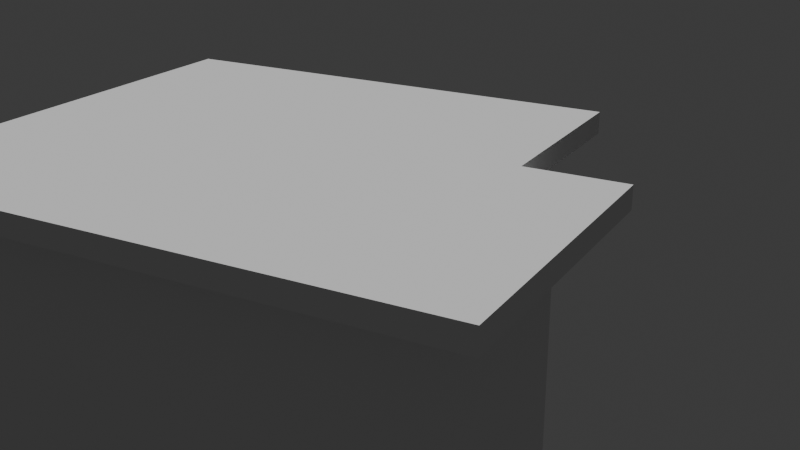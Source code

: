 # Source: room.blend  (saved by Blender 4.4.32; exported with 4.5.12 LTS)
import bpy
from mathutils import Matrix  # noqa: F401  (used for matrix-valued properties, if any)

bpy.ops.wm.read_factory_settings(use_empty=True)
scene = bpy.context.scene
scene.name = 'Scene'

# ---- collections
col_collection = bpy.data.collections.new('Collection'); scene.collection.children.link(col_collection)

# ---- world
world_world = bpy.data.worlds.new('World'); scene.world = world_world
world_world.use_nodes = True; world_world.node_tree.nodes.clear()
_N = world_world.node_tree.nodes; _L = world_world.node_tree.links
n0 = _N.new('ShaderNodeOutputWorld'); n0.name = 'World Output'; n0.location = (300, 300)
n1 = _N.new('ShaderNodeBackground'); n1.name = 'Background'; n1.location = (10, 300)
n1.inputs[0].default_value = (0.05088, 0.05088, 0.05088, 1.0)
_L.new(n1.outputs[0], n0.inputs[0])
n0.is_active_output = True
world_world.color = (0.05088, 0.05088, 0.05088)
world_world.sun_shadow_jitter_overblur = 0.0

# ---- cameras
cam_camera_001 = bpy.data.cameras.new('Camera.001')
cam_camera_001.clip_start = 0.001
cam_camera_001.ortho_scale = 6.6

# ---- meshes
me_plane = bpy.data.meshes.new('Plane')
me_plane.from_pydata([(-1.0, -1.0, 0.0), (3.0, -1.0, 0.0), (-1.0, 3.0, 0.0), (3.0, 3.0, 0.0), (-1.0, -1.0, 3.0), (3.0, -1.0, 3.0), (-1.0, 3.0, 3.0), (3.0, 3.0, 3.0), (-1.0, 1.0, 0.0), (3.0, 1.0, 0.0), (-1.0, 1.0, 3.0), (3.0, 1.0, 3.0), (-2.0, 3.0, 3.0), (-2.0, 3.0, 0.0), (-2.0, 1.0, 0.0), (-2.0, 1.0, 3.0), (-1.5, 3.0, 0.0), (-1.5, 3.0, 3.0), (-1.5, 1.0, 3.0), (-1.5, 1.0, 0.0), (-1.0, 0.0, 0.0), (-1.0, 0.0, 3.0), (3.0, 0.0, 0.0), (3.0, 0.0, 3.0), (1.0, -1.0, 0.0), (1.0, 3.0, 0.0), (1.0, -1.0, 3.0), (1.0, 3.0, 3.0), (1.0, 1.0, 3.0), (1.0, 1.0, 0.0), (1.0, 0.0, 0.0), (1.0, 0.0, 3.0), (3.0, 3.0, 1.5), (3.0, -1.0, 1.5), (-1.0, -1.0, 1.5), (-1.0, 3.0, 1.5), (-1.0, 1.0, 1.5), (3.0, 1.0, 1.5), (-2.0, 3.0, 1.5), (-2.0, 1.0, 1.5), (-1.5, 1.0, 1.5), (-1.5, 3.0, 1.5), (3.0, 0.0, 1.5), (-1.0, 0.0, 1.5), (1.0, -1.0, 1.5), (1.0, 3.0, 1.5), (3.0, 3.0, 2.775), (-1.0, -1.0, 2.775), (-1.0, 1.0, 2.775), (3.0, 1.0, 2.775), (-2.0, 1.0, 2.775), (-1.5, 3.0, 2.775), (3.0, 0.0, 2.775), (-1.0, 0.0, 2.775), (1.0, -1.0, 2.775), (1.0, 3.0, 2.775), (3.0, -1.0, 2.775), (-1.0, 3.0, 2.775), (-2.0, 3.0, 2.775), (-1.5, 1.0, 2.775), (-1.484, 0.0, 3.0), (-1.484, -1.484, 3.0), (1.0, -1.484, 3.0), (3.484, -1.484, 3.0), (3.484, 1.0, 3.0), (3.484, 3.484, 3.0), (1.0, 3.484, 3.0), (-1.0, 3.484, 3.0), (3.484, 3.484, 2.775), (-1.484, -1.484, 2.775), (3.484, 0.0, 3.0), (-1.484, 0.5162, 2.775), (-1.484, 0.5162, 3.0), (3.484, 1.0, 2.775), (-2.484, 3.484, 3.0), (-2.484, 0.5162, 3.0), (-2.484, 0.5162, 2.775), (-1.5, 3.484, 3.0), (-1.5, 0.5162, 3.0), (-1.5, 3.484, 2.775), (3.484, 0.0, 2.775), (-1.484, 0.0, 2.775), (1.0, -1.484, 2.775), (1.0, 3.484, 2.775), (3.484, -1.484, 2.775), (-1.0, 3.484, 2.775), (-2.484, 3.484, 2.775), (-1.5, 0.5162, 2.775)], [], [(29, 25, 3, 9), (28, 11, 7, 27), (27, 7, 65, 66), (53, 47, 69, 81), (7, 11, 64, 65), (26, 4, 61, 62), (41, 16, 13, 38), (55, 57, 85, 83), (31, 23, 11, 28), (30, 29, 9, 22), (5, 26, 62, 63), (54, 56, 84, 82), (18, 17, 12, 15), (16, 19, 14, 13), (2, 8, 19, 16), (10, 6, 17, 18), (4, 21, 60, 61), (35, 2, 16, 41), (24, 30, 22, 1), (26, 5, 23, 31), (52, 49, 73, 80), (10, 18, 78, 72), (4, 26, 31, 21), (0, 20, 30, 24), (20, 8, 29, 30), (21, 31, 28, 10), (58, 50, 76, 86), (12, 17, 77, 74), (10, 28, 27, 6), (8, 2, 25, 29), (3, 25, 45, 32), (0, 24, 44, 34), (8, 20, 43, 36), (1, 22, 42, 33), (57, 35, 41, 51), (8, 36, 40, 19), (19, 40, 39, 14), (13, 14, 39, 38), (22, 9, 37, 42), (51, 41, 38, 58), (24, 1, 33, 44), (25, 2, 35, 45), (20, 0, 34, 43), (9, 3, 32, 37), (50, 59, 87, 76), (11, 23, 70, 64), (32, 45, 55, 46), (34, 44, 54, 47), (36, 43, 53, 48), (33, 42, 52, 56), (36, 48, 59, 40), (40, 59, 50, 39), (38, 39, 50, 58), (42, 37, 49, 52), (44, 33, 56, 54), (45, 35, 57, 55), (43, 34, 47, 53), (37, 32, 46, 49), (73, 68, 65, 64), (81, 69, 61, 60), (83, 85, 67, 66), (82, 84, 63, 62), (80, 73, 64, 70), (86, 76, 75, 74), (87, 78, 75, 76), (71, 72, 78, 87), (84, 80, 70, 63), (71, 81, 60, 72), (69, 82, 62, 61), (68, 83, 66, 65), (77, 79, 86, 74), (67, 85, 79, 77), (6, 27, 66, 67), (49, 46, 68, 73), (51, 58, 86, 79), (15, 12, 74, 75), (57, 51, 79, 85), (46, 55, 83, 68), (21, 10, 72, 60), (47, 54, 82, 69), (17, 6, 67, 77), (48, 53, 81, 71), (23, 5, 63, 70), (18, 15, 75, 78), (56, 52, 80, 84), (59, 48, 71, 87)])
_uv = me_plane.uv_layers.new(name='UVMap')
_uv.uv.foreach_set('vector', [0.1818, 0.2727, 0.3636, 0.2727, 0.3636, 0.4545, 0.1818, 0.4545, 0.5455, 0.1818, 0.5455, -2.168e-09, 0.7273, 1.156e-08, 0.7273, 0.1818, 0.7273, 0.1818, 0.7273, 1.156e-08, 0.7273, 1.156e-08, 0.7273, 0.1818, 0.7477, 0.5455, 0.7477, 0.6364, 0.7477, 0.6364, 0.7477, 0.5455, 0.7273, 1.156e-08, 0.5455, -2.168e-09, 0.5455, -2.168e-09, 0.7273, 1.156e-08, 0.3636, 0.1818, 0.3636, 0.3636, 0.3636, 0.3636, 0.3636, 0.1818, 0.1364, 0.8636, 0.2727, 0.8636, 0.2727, 0.9091, 0.1364, 0.9091, 0.02045, 0.6364, 0.02045, 0.8182, 0.02045, 0.8182, 0.02045, 0.6364, 0.4545, 0.1818, 0.4545, -9.032e-09, 0.5455, -2.168e-09, 0.5455, 0.1818, 0.09091, 0.2727, 0.1818, 0.2727, 0.1818, 0.4545, 0.09091, 0.4545, 0.3636, -1.59e-08, 0.3636, 0.1818, 0.3636, 0.1818, 0.3636, -1.59e-08, 0.7477, 0.1818, 0.7477, 0.3636, 0.7477, 0.3636, 0.7477, 0.1818, 0.5455, 0.4091, 0.7273, 0.4091, 0.7273, 0.4545, 0.5455, 0.4545, 0.3636, 0.04545, 0.1818, 0.04545, 0.1818, -1.878e-08, 0.3636, -5.058e-09, 0.3636, 0.09091, 0.1818, 0.09091, 0.1818, 0.04545, 0.3636, 0.04545, 0.5455, 0.3636, 0.7273, 0.3636, 0.7273, 0.4091, 0.5455, 0.4091, 0.3636, 0.3636, 0.4545, 0.3636, 0.4545, 0.3636, 0.3636, 0.3636, 0.1364, 0.8182, 0.2727, 0.8182, 0.2727, 0.8636, 0.1364, 0.8636, 1.192e-08, 0.2727, 0.09091, 0.2727, 0.09091, 0.4545, -1.806e-09, 0.4545, 0.3636, 0.1818, 0.3636, -1.59e-08, 0.4545, -9.032e-09, 0.4545, 0.1818, 0.2932, 0.5455, 0.2932, 0.6364, 0.2932, 0.6364, 0.2932, 0.5455, 0.5455, 0.3636, 0.5455, 0.4091, 0.5455, 0.4091, 0.5455, 0.3636, 0.3636, 0.3636, 0.3636, 0.1818, 0.4545, 0.1818, 0.4545, 0.3636, 2.565e-08, 0.09091, 0.09091, 0.09091, 0.09091, 0.2727, 1.192e-08, 0.2727, 0.09091, 0.09091, 0.1818, 0.09091, 0.1818, 0.2727, 0.09091, 0.2727, 0.4545, 0.3636, 0.4545, 0.1818, 0.5455, 0.1818, 0.5455, 0.3636, 0.9091, 0.6568, 0.7273, 0.6568, 0.7273, 0.6568, 0.9091, 0.6568, 0.7273, 0.4545, 0.7273, 0.4091, 0.7273, 0.4091, 0.7273, 0.4545, 0.5455, 0.3636, 0.5455, 0.1818, 0.7273, 0.1818, 0.7273, 0.3636, 0.1818, 0.09091, 0.3636, 0.09091, 0.3636, 0.2727, 0.1818, 0.2727, 0.2727, 0.4545, 0.2727, 0.6364, 0.1364, 0.6364, 0.1364, 0.4545, 1.0, 1.047e-08, 1.0, 0.1818, 0.8636, 0.1818, 0.8636, 1.795e-10, 1.0, 0.4545, 1.0, 0.5455, 0.8636, 0.5455, 0.8636, 0.4545, 0.5455, 0.4545, 0.5455, 0.5455, 0.4091, 0.5455, 0.4091, 0.4545, 0.02045, 0.8182, 0.1364, 0.8182, 0.1364, 0.8636, 0.02045, 0.8636, 1.0, 0.4545, 0.8636, 0.4545, 0.8636, 0.4091, 1.0, 0.4091, 1.0, 0.4091, 0.8636, 0.4091, 0.8636, 0.3636, 1.0, 0.3636, 0.9091, 0.9091, 0.7273, 0.9091, 0.7273, 0.7727, 0.9091, 0.7727, 0.5455, 0.5455, 0.5455, 0.6364, 0.4091, 0.6364, 0.4091, 0.5455, 0.02045, 0.8636, 0.1364, 0.8636, 0.1364, 0.9091, 0.02045, 0.9091, 1.0, 0.1818, 1.0, 0.3636, 0.8636, 0.3636, 0.8636, 0.1818, 0.2727, 0.6364, 0.2727, 0.8182, 0.1364, 0.8182, 0.1364, 0.6364, 1.0, 0.5455, 1.0, 0.6364, 0.8636, 0.6364, 0.8636, 0.5455, 0.5455, 0.6364, 0.5455, 0.8182, 0.4091, 0.8182, 0.4091, 0.6364, 0.7477, 0.3636, 0.7477, 0.4091, 0.7477, 0.4091, 0.7477, 0.3636, 0.5455, -2.168e-09, 0.4545, -9.032e-09, 0.4545, -9.032e-09, 0.5455, -2.168e-09, 0.1364, 0.4545, 0.1364, 0.6364, 0.02045, 0.6364, 0.02045, 0.4545, 0.8636, 1.795e-10, 0.8636, 0.1818, 0.7477, 0.1818, 0.7477, -8.571e-09, 0.8636, 0.4545, 0.8636, 0.5455, 0.7477, 0.5455, 0.7477, 0.4545, 0.4091, 0.4545, 0.4091, 0.5455, 0.2932, 0.5455, 0.2932, 0.4545, 0.8636, 0.4545, 0.7477, 0.4545, 0.7477, 0.4091, 0.8636, 0.4091, 0.8636, 0.4091, 0.7477, 0.4091, 0.7477, 0.3636, 0.8636, 0.3636, 0.9091, 0.7727, 0.7273, 0.7727, 0.7273, 0.6568, 0.9091, 0.6568, 0.4091, 0.5455, 0.4091, 0.6364, 0.2932, 0.6364, 0.2932, 0.5455, 0.8636, 0.1818, 0.8636, 0.3636, 0.7477, 0.3636, 0.7477, 0.1818, 0.1364, 0.6364, 0.1364, 0.8182, 0.02045, 0.8182, 0.02045, 0.6364, 0.8636, 0.5455, 0.8636, 0.6364, 0.7477, 0.6364, 0.7477, 0.5455, 0.4091, 0.6364, 0.4091, 0.8182, 0.2932, 0.8182, 0.2932, 0.6364, 0.2932, 0.6364, 0.2932, 0.8182, 0.2727, 0.8182, 0.2727, 0.6364, 0.7477, 0.5455, 0.7477, 0.6364, 0.7273, 0.6364, 0.7273, 0.5455, 0.02045, 0.6364, 0.02045, 0.8182, 2.493e-08, 0.8182, 3.865e-08, 0.6364, 0.7477, 0.1818, 0.7477, 0.3636, 0.7273, 0.3636, 0.7273, 0.1818, 0.2932, 0.5455, 0.2932, 0.6364, 0.2727, 0.6364, 0.2727, 0.5455, 0.9091, 0.6568, 0.7273, 0.6568, 0.7273, 0.6364, 0.9091, 0.6364, 0.7477, 0.4091, 0.7273, 0.4091, 0.7273, 0.3636, 0.7477, 0.3636, 0.7477, 0.4545, 0.7273, 0.4545, 0.7273, 0.4091, 0.7477, 0.4091, 0.2932, 0.4545, 0.2932, 0.5455, 0.2727, 0.5455, 0.2727, 0.4545, 0.7477, 0.4545, 0.7477, 0.5455, 0.7273, 0.5455, 0.7273, 0.4545, 0.7477, -8.571e-09, 0.7477, 0.1818, 0.7273, 0.1818, 0.7273, -1.012e-08, 0.02045, 0.4545, 0.02045, 0.6364, 3.865e-08, 0.6364, 5.238e-08, 0.4545, 2.149e-08, 0.8636, 0.02045, 0.8636, 0.02045, 0.9091, 1.806e-08, 0.9091, 2.493e-08, 0.8182, 0.02045, 0.8182, 0.02045, 0.8636, 2.149e-08, 0.8636, 0.7273, 0.3636, 0.7273, 0.1818, 0.7273, 0.1818, 0.7273, 0.3636, 0.2932, 0.6364, 0.2932, 0.8182, 0.2932, 0.8182, 0.2932, 0.6364, 0.02045, 0.8636, 0.02045, 0.9091, 0.02045, 0.9091, 0.02045, 0.8636, 0.5455, 0.4545, 0.7273, 0.4545, 0.7273, 0.4545, 0.5455, 0.4545, 0.02045, 0.8182, 0.02045, 0.8636, 0.02045, 0.8636, 0.02045, 0.8182, 0.02045, 0.4545, 0.02045, 0.6364, 0.02045, 0.6364, 0.02045, 0.4545, 0.4545, 0.3636, 0.5455, 0.3636, 0.5455, 0.3636, 0.4545, 0.3636, 0.7477, -8.571e-09, 0.7477, 0.1818, 0.7477, 0.1818, 0.7477, -8.571e-09, 0.7273, 0.4091, 0.7273, 0.3636, 0.7273, 0.3636, 0.7273, 0.4091, 0.7477, 0.4545, 0.7477, 0.5455, 0.7477, 0.5455, 0.7477, 0.4545, 0.4545, -9.032e-09, 0.3636, -1.59e-08, 0.3636, -1.59e-08, 0.4545, -9.032e-09, 0.5455, 0.4091, 0.5455, 0.4545, 0.5455, 0.4545, 0.5455, 0.4091, 0.2932, 0.4545, 0.2932, 0.5455, 0.2932, 0.5455, 0.2932, 0.4545, 0.7477, 0.4091, 0.7477, 0.4545, 0.7477, 0.4545, 0.7477, 0.4091])
me_plane.update()

# ---- objects
ob_plane = bpy.data.objects.new('Plane', me_plane)
ob_camera_001 = bpy.data.objects.new('Camera.001', cam_camera_001)
ob_empty = bpy.data.objects.new('Empty', None)

# ---- transforms, parenting, visibility, modifiers, constraints
ob_plane.location = (0.0, 0.0, 0.0)
ob_camera_001.location = (-5.0, 9.0, 6.0)
ob_camera_001.rotation_euler = (0.9327, 7.714e-07, -0.7428)
_c = ob_camera_001.constraints.new('TRACK_TO'); _c.name = 'Track To'
_c.target = ob_empty
ob_empty.location = (0.0, 0.0, 2.0)

# ---- collection membership
col_collection.objects.link(ob_plane)
col_collection.objects.link(ob_camera_001)
col_collection.objects.link(ob_empty)

# ---- scene / render settings (as saved in the file)
scene.camera = ob_camera_001
scene.frame_start = 1; scene.frame_end = 250; scene.frame_set(1)
scene.render.engine = 'BLENDER_EEVEE_NEXT'
bpy.context.view_layer.update()

# ---- added for rendering (the .blend has no usable light): sun
light_auto_sun = bpy.data.lights.new('AutoSun', 'SUN')
light_auto_sun.energy = 3.0
light_auto_sun.angle = 0.0523599
ob_auto_sun = bpy.data.objects.new('AutoSun', light_auto_sun)
scene.collection.objects.link(ob_auto_sun)
ob_auto_sun.rotation_euler = (0.872665, 0.174533, 0.523599)
bpy.context.view_layer.update()
